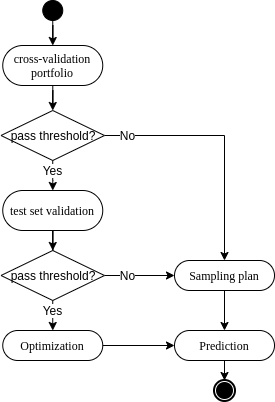

The diagram above was exported from draw.io. Its source (the exported page's mxGraphModel, read from the mxfile embedded in the PNG):
<mxGraphModel dx="982" dy="519" grid="1" gridSize="10" guides="1" tooltips="1" connect="1" arrows="1" fold="1" page="1" pageScale="1" pageWidth="850" pageHeight="1100" background="#ffffff" math="0" shadow="0">
  <root>
    <mxCell id="0" />
    <mxCell id="1" parent="0" />
    <mxCell id="2" style="edgeStyle=orthogonalEdgeStyle;rounded=0;orthogonalLoop=1;jettySize=auto;html=1;entryX=0.5;entryY=0;entryDx=0;entryDy=0;" edge="1" source="3" target="5" parent="1">
      <mxGeometry relative="1" as="geometry" />
    </mxCell>
    <mxCell id="3" value="" style="ellipse;whiteSpace=wrap;html=1;rounded=0;shadow=0;comic=0;labelBackgroundColor=none;strokeWidth=1;fillColor=#000000;fontFamily=Verdana;fontSize=12;align=center;" vertex="1" parent="1">
      <mxGeometry x="398.25" y="1320" width="20" height="20" as="geometry" />
    </mxCell>
    <mxCell id="4" style="edgeStyle=orthogonalEdgeStyle;rounded=0;orthogonalLoop=1;jettySize=auto;html=1;entryX=0.5;entryY=0;entryDx=0;entryDy=0;" edge="1" source="5" target="15" parent="1">
      <mxGeometry relative="1" as="geometry" />
    </mxCell>
    <mxCell id="5" value="cross-validation portfolio" style="rounded=1;whiteSpace=wrap;html=1;shadow=0;comic=0;labelBackgroundColor=none;strokeWidth=1;fontFamily=Verdana;fontSize=12;align=center;arcSize=50;" vertex="1" parent="1">
      <mxGeometry x="358.25" y="1365" width="100" height="40" as="geometry" />
    </mxCell>
    <mxCell id="6" value="" style="shape=mxgraph.bpmn.shape;html=1;verticalLabelPosition=bottom;labelBackgroundColor=#ffffff;verticalAlign=top;perimeter=ellipsePerimeter;outline=end;symbol=terminate;rounded=0;shadow=0;comic=0;strokeWidth=1;fontFamily=Verdana;fontSize=12;align=center;" vertex="1" parent="1">
      <mxGeometry x="570" y="1700" width="20" height="20" as="geometry" />
    </mxCell>
    <mxCell id="7" style="edgeStyle=orthogonalEdgeStyle;rounded=0;orthogonalLoop=1;jettySize=auto;html=1;entryX=0.5;entryY=0;entryDx=0;entryDy=0;" edge="1" source="8" target="6" parent="1">
      <mxGeometry relative="1" as="geometry" />
    </mxCell>
    <mxCell id="8" value="Prediction" style="rounded=1;whiteSpace=wrap;html=1;shadow=0;comic=0;labelBackgroundColor=none;strokeWidth=1;fontFamily=Verdana;fontSize=12;align=center;arcSize=50;" vertex="1" parent="1">
      <mxGeometry x="530" y="1650" width="100" height="30" as="geometry" />
    </mxCell>
    <mxCell id="9" style="edgeStyle=orthogonalEdgeStyle;rounded=0;orthogonalLoop=1;jettySize=auto;html=1;" edge="1" source="10" target="8" parent="1">
      <mxGeometry relative="1" as="geometry" />
    </mxCell>
    <mxCell id="10" value="Sampling plan" style="rounded=1;whiteSpace=wrap;html=1;shadow=0;comic=0;labelBackgroundColor=none;strokeWidth=1;fontFamily=Verdana;fontSize=12;align=center;arcSize=50;" vertex="1" parent="1">
      <mxGeometry x="530" y="1580" width="100" height="30" as="geometry" />
    </mxCell>
    <mxCell id="11" style="edgeStyle=orthogonalEdgeStyle;rounded=0;orthogonalLoop=1;jettySize=auto;html=1;entryX=0.5;entryY=0;entryDx=0;entryDy=0;" edge="1" source="15" target="17" parent="1">
      <mxGeometry relative="1" as="geometry" />
    </mxCell>
    <mxCell id="12" value="Yes" style="text;html=1;align=center;verticalAlign=middle;resizable=0;points=[];labelBackgroundColor=#ffffff;" vertex="1" connectable="0" parent="11">
      <mxGeometry x="-0.1779" relative="1" as="geometry">
        <mxPoint x="-0.01" y="-2.32" as="offset" />
      </mxGeometry>
    </mxCell>
    <mxCell id="13" style="edgeStyle=orthogonalEdgeStyle;rounded=0;orthogonalLoop=1;jettySize=auto;html=1;entryX=0.5;entryY=0;entryDx=0;entryDy=0;" edge="1" source="15" target="10" parent="1">
      <mxGeometry relative="1" as="geometry" />
    </mxCell>
    <mxCell id="14" value="No" style="text;html=1;align=center;verticalAlign=middle;resizable=0;points=[];labelBackgroundColor=#ffffff;" vertex="1" connectable="0" parent="13">
      <mxGeometry x="-0.6766" y="-1" relative="1" as="geometry">
        <mxPoint x="-16.78" y="-1" as="offset" />
      </mxGeometry>
    </mxCell>
    <mxCell id="15" value="pass threshold?" style="rhombus;whiteSpace=wrap;html=1;" vertex="1" parent="1">
      <mxGeometry x="356.5" y="1430" width="103.5" height="50" as="geometry" />
    </mxCell>
    <mxCell id="16" style="edgeStyle=orthogonalEdgeStyle;rounded=0;orthogonalLoop=1;jettySize=auto;html=1;entryX=0.5;entryY=0;entryDx=0;entryDy=0;" edge="1" source="17" target="22" parent="1">
      <mxGeometry relative="1" as="geometry" />
    </mxCell>
    <mxCell id="17" value="test set validation" style="rounded=1;whiteSpace=wrap;html=1;shadow=0;comic=0;labelBackgroundColor=none;strokeWidth=1;fontFamily=Verdana;fontSize=12;align=center;arcSize=50;" vertex="1" parent="1">
      <mxGeometry x="358.25" y="1510" width="100" height="40" as="geometry" />
    </mxCell>
    <mxCell id="18" style="edgeStyle=orthogonalEdgeStyle;rounded=0;orthogonalLoop=1;jettySize=auto;html=1;entryX=0.5;entryY=0;entryDx=0;entryDy=0;" edge="1" source="22" target="24" parent="1">
      <mxGeometry relative="1" as="geometry">
        <Array as="points">
          <mxPoint x="408" y="1620" />
          <mxPoint x="408" y="1620" />
        </Array>
      </mxGeometry>
    </mxCell>
    <mxCell id="19" value="Yes" style="text;html=1;align=center;verticalAlign=middle;resizable=0;points=[];labelBackgroundColor=#ffffff;" vertex="1" connectable="0" parent="18">
      <mxGeometry x="-0.2352" relative="1" as="geometry">
        <mxPoint x="0.01" y="-1.42" as="offset" />
      </mxGeometry>
    </mxCell>
    <mxCell id="20" style="edgeStyle=orthogonalEdgeStyle;rounded=0;orthogonalLoop=1;jettySize=auto;html=1;entryX=0;entryY=0.5;entryDx=0;entryDy=0;" edge="1" source="22" target="10" parent="1">
      <mxGeometry relative="1" as="geometry" />
    </mxCell>
    <mxCell id="21" value="No" style="text;html=1;align=center;verticalAlign=middle;resizable=0;points=[];labelBackgroundColor=#ffffff;" vertex="1" connectable="0" parent="20">
      <mxGeometry x="-0.2136" relative="1" as="geometry">
        <mxPoint x="-4.69" as="offset" />
      </mxGeometry>
    </mxCell>
    <mxCell id="22" value="pass threshold?" style="rhombus;whiteSpace=wrap;html=1;" vertex="1" parent="1">
      <mxGeometry x="356.5" y="1570" width="103.5" height="50" as="geometry" />
    </mxCell>
    <mxCell id="23" style="edgeStyle=orthogonalEdgeStyle;rounded=0;orthogonalLoop=1;jettySize=auto;html=1;entryX=0;entryY=0.5;entryDx=0;entryDy=0;" edge="1" source="24" target="8" parent="1">
      <mxGeometry relative="1" as="geometry" />
    </mxCell>
    <mxCell id="24" value="Optimization" style="rounded=1;whiteSpace=wrap;html=1;shadow=0;comic=0;labelBackgroundColor=none;strokeWidth=1;fontFamily=Verdana;fontSize=12;align=center;arcSize=50;" vertex="1" parent="1">
      <mxGeometry x="358.25" y="1650" width="100" height="30" as="geometry" />
    </mxCell>
  </root>
</mxGraphModel>